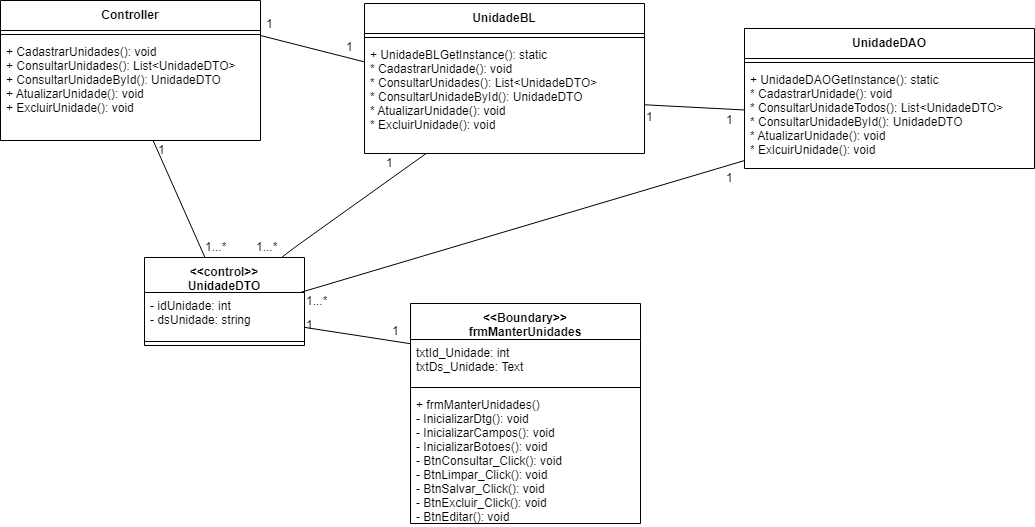

The diagram above was exported from draw.io. Its source (the exported page's mxGraphModel, read from the mxfile embedded in the PNG):
<mxGraphModel dx="854" dy="496" grid="1" gridSize="10" guides="1" tooltips="1" connect="1" arrows="1" fold="1" page="1" pageScale="1" pageWidth="827" pageHeight="1169" math="0" shadow="0">
  <root>
    <mxCell id="0" />
    <mxCell id="1" parent="0" />
    <mxCell id="xbiEdhpvB5nYgBmeK4Lv-1" value="&lt;&lt;Boundary&gt;&gt;&#10;frmManterUnidades" style="swimlane;fontStyle=1;align=center;verticalAlign=top;childLayout=stackLayout;horizontal=1;startSize=36;horizontalStack=0;resizeParent=1;resizeParentMax=0;resizeLast=0;collapsible=1;marginBottom=0;" parent="1" vertex="1">
      <mxGeometry x="780" y="340" width="230" height="220" as="geometry" />
    </mxCell>
    <mxCell id="xbiEdhpvB5nYgBmeK4Lv-2" value="txtId_Unidade: int&#10;txtDs_Unidade: Text &#10; " style="text;strokeColor=none;fillColor=none;align=left;verticalAlign=top;spacingLeft=4;spacingRight=4;overflow=hidden;rotatable=0;points=[[0,0.5],[1,0.5]];portConstraint=eastwest;" parent="xbiEdhpvB5nYgBmeK4Lv-1" vertex="1">
      <mxGeometry y="36" width="230" height="44" as="geometry" />
    </mxCell>
    <mxCell id="xbiEdhpvB5nYgBmeK4Lv-3" value="" style="line;strokeWidth=1;fillColor=none;align=left;verticalAlign=middle;spacingTop=-1;spacingLeft=3;spacingRight=3;rotatable=0;labelPosition=right;points=[];portConstraint=eastwest;" parent="xbiEdhpvB5nYgBmeK4Lv-1" vertex="1">
      <mxGeometry y="80" width="230" height="8" as="geometry" />
    </mxCell>
    <mxCell id="xbiEdhpvB5nYgBmeK4Lv-4" value="+ frmManterUnidades()&#10;- InicializarDtg(): void&#10;- InicializarCampos(): void&#10;- InicializarBotoes(): void&#10;- BtnConsultar_Click(): void&#10;- BtnLimpar_Click(): void&#10;- BtnSalvar_Click(): void&#10;- BtnExcluir_Click(): void&#10;- BtnEditar(): void&#10;" style="text;strokeColor=none;fillColor=none;align=left;verticalAlign=top;spacingLeft=4;spacingRight=4;overflow=hidden;rotatable=0;points=[[0,0.5],[1,0.5]];portConstraint=eastwest;" parent="xbiEdhpvB5nYgBmeK4Lv-1" vertex="1">
      <mxGeometry y="88" width="230" height="132" as="geometry" />
    </mxCell>
    <mxCell id="xbiEdhpvB5nYgBmeK4Lv-5" value="&lt;&lt;control&gt;&gt;&#10;UnidadeDTO&#10;" style="swimlane;fontStyle=1;align=center;verticalAlign=top;childLayout=stackLayout;horizontal=1;startSize=35;horizontalStack=0;resizeParent=1;resizeParentMax=0;resizeLast=0;collapsible=1;marginBottom=0;" parent="1" vertex="1">
      <mxGeometry x="500" y="280" width="160" height="88" as="geometry" />
    </mxCell>
    <mxCell id="xbiEdhpvB5nYgBmeK4Lv-6" value="- idUnidade: int&#10;- dsUnidade: string&#10;" style="text;strokeColor=none;fillColor=none;align=left;verticalAlign=top;spacingLeft=4;spacingRight=4;overflow=hidden;rotatable=0;points=[[0,0.5],[1,0.5]];portConstraint=eastwest;" parent="xbiEdhpvB5nYgBmeK4Lv-5" vertex="1">
      <mxGeometry y="35" width="160" height="45" as="geometry" />
    </mxCell>
    <mxCell id="xbiEdhpvB5nYgBmeK4Lv-7" value="" style="line;strokeWidth=1;fillColor=none;align=left;verticalAlign=middle;spacingTop=-1;spacingLeft=3;spacingRight=3;rotatable=0;labelPosition=right;points=[];portConstraint=eastwest;" parent="xbiEdhpvB5nYgBmeK4Lv-5" vertex="1">
      <mxGeometry y="80" width="160" height="8" as="geometry" />
    </mxCell>
    <mxCell id="xbiEdhpvB5nYgBmeK4Lv-9" value="Controller" style="swimlane;fontStyle=1;align=center;verticalAlign=top;childLayout=stackLayout;horizontal=1;startSize=30;horizontalStack=0;resizeParent=1;resizeParentMax=0;resizeLast=0;collapsible=1;marginBottom=0;" parent="1" vertex="1">
      <mxGeometry x="370" y="37" width="260" height="140" as="geometry" />
    </mxCell>
    <mxCell id="xbiEdhpvB5nYgBmeK4Lv-11" value="" style="line;strokeWidth=1;fillColor=none;align=left;verticalAlign=middle;spacingTop=-1;spacingLeft=3;spacingRight=3;rotatable=0;labelPosition=right;points=[];portConstraint=eastwest;" parent="xbiEdhpvB5nYgBmeK4Lv-9" vertex="1">
      <mxGeometry y="30" width="260" height="8" as="geometry" />
    </mxCell>
    <mxCell id="xbiEdhpvB5nYgBmeK4Lv-12" value="+ CadastrarUnidades(): void&#10;+ ConsultarUnidades(): List&lt;UnidadeDTO&gt;&#10;+ ConsultarUnidadeById(): UnidadeDTO&#10;+ AtualizarUnidade(): void&#10;+ ExcluirUnidade(): void" style="text;strokeColor=none;fillColor=none;align=left;verticalAlign=top;spacingLeft=4;spacingRight=4;overflow=hidden;rotatable=0;points=[[0,0.5],[1,0.5]];portConstraint=eastwest;" parent="xbiEdhpvB5nYgBmeK4Lv-9" vertex="1">
      <mxGeometry y="38" width="260" height="102" as="geometry" />
    </mxCell>
    <mxCell id="xbiEdhpvB5nYgBmeK4Lv-13" value="UnidadeBL" style="swimlane;fontStyle=1;align=center;verticalAlign=top;childLayout=stackLayout;horizontal=1;startSize=30;horizontalStack=0;resizeParent=1;resizeParentMax=0;resizeLast=0;collapsible=1;marginBottom=0;" parent="1" vertex="1">
      <mxGeometry x="720" y="26" width="280" height="150" as="geometry" />
    </mxCell>
    <mxCell id="xbiEdhpvB5nYgBmeK4Lv-15" value="" style="line;strokeWidth=1;fillColor=none;align=left;verticalAlign=middle;spacingTop=-1;spacingLeft=3;spacingRight=3;rotatable=0;labelPosition=right;points=[];portConstraint=eastwest;" parent="xbiEdhpvB5nYgBmeK4Lv-13" vertex="1">
      <mxGeometry y="30" width="280" height="8" as="geometry" />
    </mxCell>
    <mxCell id="xbiEdhpvB5nYgBmeK4Lv-16" value="+ UnidadeBLGetInstance(): static&#10;* CadastrarUnidade(): void&#10;* ConsultarUnidades(): List&lt;UnidadeDTO&gt;&#10;* ConsultarUnidadeById(): UnidadeDTO&#10;* AtualizarUnidade(): void&#10;* ExcluirUnidade(): void" style="text;strokeColor=none;fillColor=none;align=left;verticalAlign=top;spacingLeft=4;spacingRight=4;overflow=hidden;rotatable=0;points=[[0,0.5],[1,0.5]];portConstraint=eastwest;" parent="xbiEdhpvB5nYgBmeK4Lv-13" vertex="1">
      <mxGeometry y="38" width="280" height="112" as="geometry" />
    </mxCell>
    <mxCell id="xbiEdhpvB5nYgBmeK4Lv-17" value="UnidadeDAO" style="swimlane;fontStyle=1;align=center;verticalAlign=top;childLayout=stackLayout;horizontal=1;startSize=30;horizontalStack=0;resizeParent=1;resizeParentMax=0;resizeLast=0;collapsible=1;marginBottom=0;" parent="1" vertex="1">
      <mxGeometry x="1100" y="51" width="290" height="140" as="geometry" />
    </mxCell>
    <mxCell id="xbiEdhpvB5nYgBmeK4Lv-19" value="" style="line;strokeWidth=1;fillColor=none;align=left;verticalAlign=middle;spacingTop=-1;spacingLeft=3;spacingRight=3;rotatable=0;labelPosition=right;points=[];portConstraint=eastwest;" parent="xbiEdhpvB5nYgBmeK4Lv-17" vertex="1">
      <mxGeometry y="30" width="290" height="8" as="geometry" />
    </mxCell>
    <mxCell id="xbiEdhpvB5nYgBmeK4Lv-20" value="+ UnidadeDAOGetInstance(): static&#10;* CadastrarUnidade(): void&#10;* ConsultarUnidadeTodos(): List&lt;UnidadeDTO&gt;&#10;* ConsultarUnidadeById(): UnidadeDTO&#10;* AtualizarUnidade(): void&#10;* ExlcuirUnidade(): void " style="text;strokeColor=none;fillColor=none;align=left;verticalAlign=top;spacingLeft=4;spacingRight=4;overflow=hidden;rotatable=0;points=[[0,0.5],[1,0.5]];portConstraint=eastwest;" parent="xbiEdhpvB5nYgBmeK4Lv-17" vertex="1">
      <mxGeometry y="38" width="290" height="102" as="geometry" />
    </mxCell>
    <mxCell id="xbiEdhpvB5nYgBmeK4Lv-25" value="" style="endArrow=none;html=1;" parent="1" source="xbiEdhpvB5nYgBmeK4Lv-6" target="xbiEdhpvB5nYgBmeK4Lv-2" edge="1">
      <mxGeometry width="50" height="50" relative="1" as="geometry">
        <mxPoint x="660" y="310" as="sourcePoint" />
        <mxPoint x="710" y="260" as="targetPoint" />
      </mxGeometry>
    </mxCell>
    <mxCell id="xbiEdhpvB5nYgBmeK4Lv-26" value="" style="endArrow=none;html=1;" parent="1" source="xbiEdhpvB5nYgBmeK4Lv-5" target="xbiEdhpvB5nYgBmeK4Lv-12" edge="1">
      <mxGeometry width="50" height="50" relative="1" as="geometry">
        <mxPoint x="549.8286713286714" y="248.5" as="sourcePoint" />
        <mxPoint x="565.7727272727273" y="172.5" as="targetPoint" />
      </mxGeometry>
    </mxCell>
    <mxCell id="xbiEdhpvB5nYgBmeK4Lv-27" value="" style="endArrow=none;html=1;exitX=1;exitY=0.25;exitDx=0;exitDy=0;" parent="1" source="xbiEdhpvB5nYgBmeK4Lv-9" edge="1" target="xbiEdhpvB5nYgBmeK4Lv-16">
      <mxGeometry width="50" height="50" relative="1" as="geometry">
        <mxPoint x="651.8286713286714" y="179" as="sourcePoint" />
        <mxPoint x="720" y="68.08695652173913" as="targetPoint" />
      </mxGeometry>
    </mxCell>
    <mxCell id="xbiEdhpvB5nYgBmeK4Lv-29" value="" style="endArrow=none;html=1;" parent="1" source="xbiEdhpvB5nYgBmeK4Lv-6" target="xbiEdhpvB5nYgBmeK4Lv-20" edge="1">
      <mxGeometry width="50" height="50" relative="1" as="geometry">
        <mxPoint x="670" y="308.3703703703703" as="sourcePoint" />
        <mxPoint x="776.46408839779" y="237" as="targetPoint" />
      </mxGeometry>
    </mxCell>
    <mxCell id="B-N_p0Z36HsOjt-CsYZ3-1" value="1" style="text;html=1;resizable=0;points=[];autosize=1;align=left;verticalAlign=top;spacingTop=-4;" parent="1" vertex="1">
      <mxGeometry x="634" y="51" width="20" height="20" as="geometry" />
    </mxCell>
    <mxCell id="B-N_p0Z36HsOjt-CsYZ3-2" value="1" style="text;html=1;resizable=0;points=[];autosize=1;align=left;verticalAlign=top;spacingTop=-4;" parent="1" vertex="1">
      <mxGeometry x="714" y="74" width="20" height="20" as="geometry" />
    </mxCell>
    <mxCell id="B-N_p0Z36HsOjt-CsYZ3-3" value="1" style="text;html=1;resizable=0;points=[];autosize=1;align=left;verticalAlign=top;spacingTop=-4;" parent="1" vertex="1">
      <mxGeometry x="526" y="177" width="20" height="20" as="geometry" />
    </mxCell>
    <mxCell id="B-N_p0Z36HsOjt-CsYZ3-4" value="1...*" style="text;html=1;resizable=0;points=[];autosize=1;align=left;verticalAlign=top;spacingTop=-4;" parent="1" vertex="1">
      <mxGeometry x="573" y="274" width="40" height="20" as="geometry" />
    </mxCell>
    <mxCell id="B-N_p0Z36HsOjt-CsYZ3-5" value="1...*" style="text;html=1;resizable=0;points=[];autosize=1;align=left;verticalAlign=top;spacingTop=-4;" parent="1" vertex="1">
      <mxGeometry x="610" y="260" width="40" height="20" as="geometry" />
    </mxCell>
    <mxCell id="B-N_p0Z36HsOjt-CsYZ3-7" value="" style="endArrow=none;html=1;" parent="1" source="xbiEdhpvB5nYgBmeK4Lv-5" target="xbiEdhpvB5nYgBmeK4Lv-16" edge="1">
      <mxGeometry width="50" height="50" relative="1" as="geometry">
        <mxPoint x="657.6470588235293" y="280" as="sourcePoint" />
        <mxPoint x="700" y="243.69230769230774" as="targetPoint" />
        <Array as="points">
          <mxPoint x="650" y="270" />
        </Array>
      </mxGeometry>
    </mxCell>
    <mxCell id="B-N_p0Z36HsOjt-CsYZ3-8" value="1" style="text;html=1;resizable=0;points=[];autosize=1;align=left;verticalAlign=top;spacingTop=-4;" parent="1" vertex="1">
      <mxGeometry x="740" y="176" width="20" height="20" as="geometry" />
    </mxCell>
    <mxCell id="B-N_p0Z36HsOjt-CsYZ3-9" value="1...*" style="text;html=1;resizable=0;points=[];autosize=1;align=left;verticalAlign=top;spacingTop=-4;" parent="1" vertex="1">
      <mxGeometry x="674" y="328" width="40" height="20" as="geometry" />
    </mxCell>
    <mxCell id="B-N_p0Z36HsOjt-CsYZ3-10" value="1" style="text;html=1;resizable=0;points=[];autosize=1;align=left;verticalAlign=top;spacingTop=-4;" parent="1" vertex="1">
      <mxGeometry x="660" y="337.5" width="20" height="20" as="geometry" />
    </mxCell>
    <mxCell id="B-N_p0Z36HsOjt-CsYZ3-11" value="1" style="text;html=1;resizable=0;points=[];autosize=1;align=left;verticalAlign=top;spacingTop=-4;" parent="1" vertex="1">
      <mxGeometry x="760" y="358" width="20" height="20" as="geometry" />
    </mxCell>
    <mxCell id="B-N_p0Z36HsOjt-CsYZ3-12" value="1" style="text;html=1;resizable=0;points=[];autosize=1;align=left;verticalAlign=top;spacingTop=-4;" parent="1" vertex="1">
      <mxGeometry x="1094" y="205" width="20" height="20" as="geometry" />
    </mxCell>
    <mxCell id="B-N_p0Z36HsOjt-CsYZ3-13" value="" style="endArrow=none;html=1;" parent="1" source="xbiEdhpvB5nYgBmeK4Lv-16" target="xbiEdhpvB5nYgBmeK4Lv-20" edge="1">
      <mxGeometry width="50" height="50" relative="1" as="geometry">
        <mxPoint x="667.6470588235293" y="290" as="sourcePoint" />
        <mxPoint x="761.1764705882351" y="237" as="targetPoint" />
      </mxGeometry>
    </mxCell>
    <mxCell id="B-N_p0Z36HsOjt-CsYZ3-14" value="1" style="text;html=1;resizable=0;points=[];autosize=1;align=left;verticalAlign=top;spacingTop=-4;" parent="1" vertex="1">
      <mxGeometry x="1000" y="130" width="20" height="20" as="geometry" />
    </mxCell>
    <mxCell id="B-N_p0Z36HsOjt-CsYZ3-15" value="1" style="text;html=1;resizable=0;points=[];autosize=1;align=left;verticalAlign=top;spacingTop=-4;" parent="1" vertex="1">
      <mxGeometry x="1080" y="132.5" width="20" height="20" as="geometry" />
    </mxCell>
  </root>
</mxGraphModel>